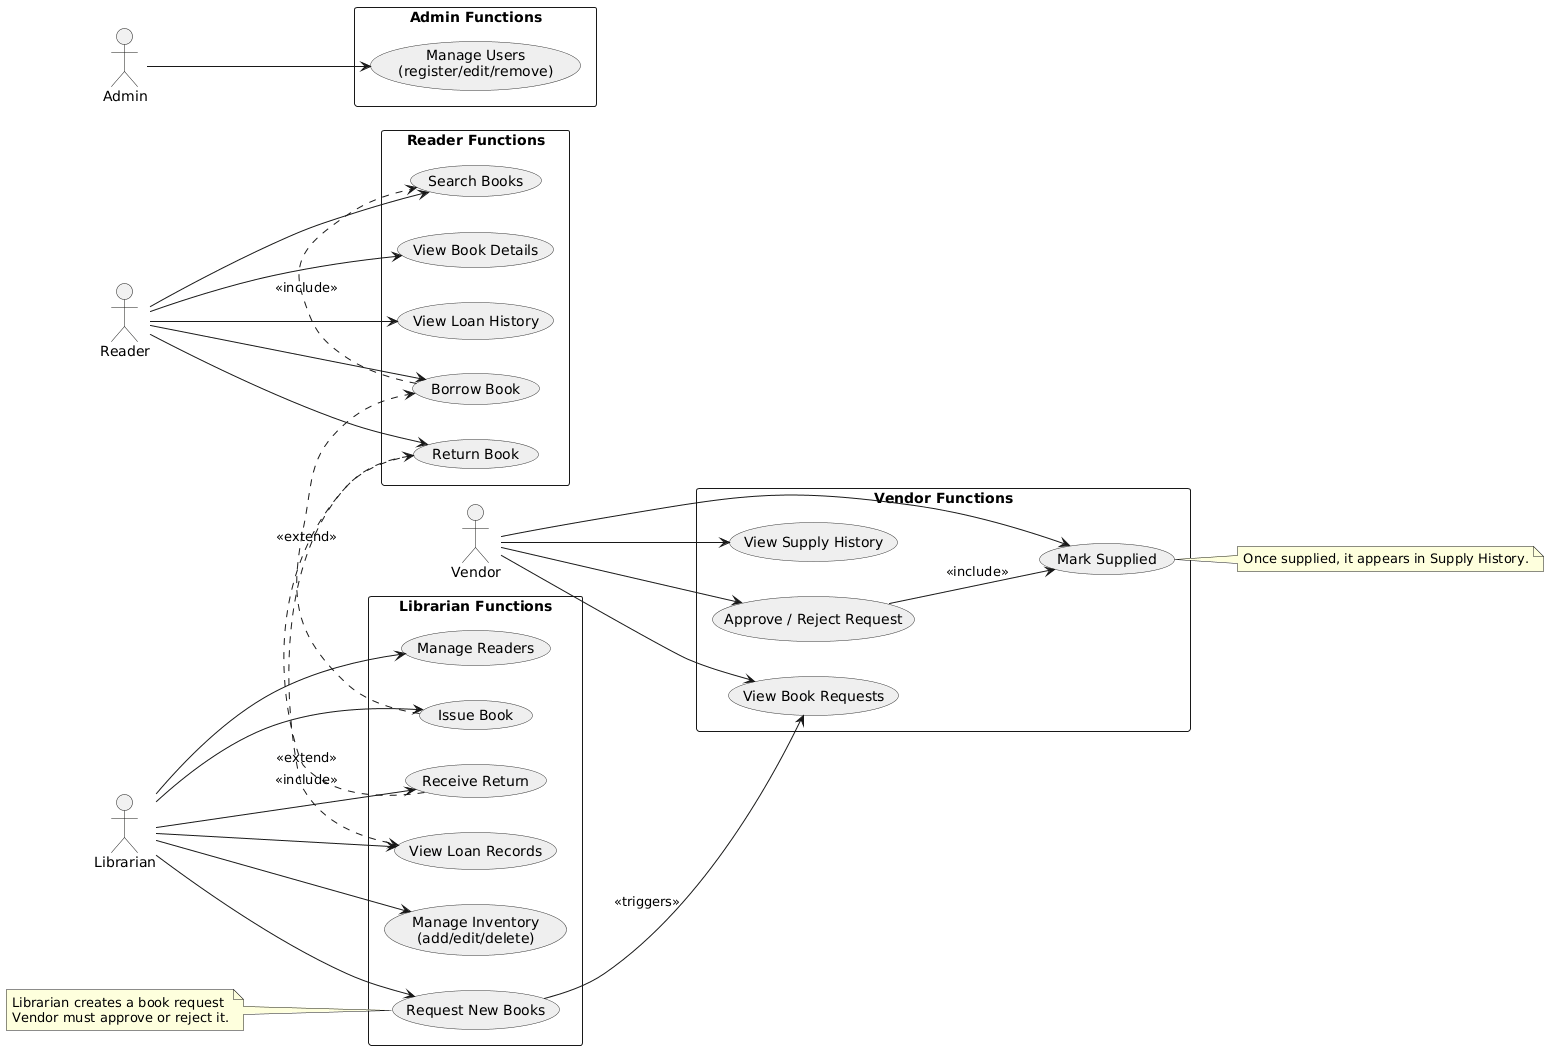

The diagram above was rendered by PlantUML. Its source (embedded in the PNG):
@startuml
left to right direction
skinparam packageStyle rectangle
skinparam usecase {
  BackgroundColor #EFEFEF
  BorderColor #333
}

' ------------------ ACTORS ------------------
actor Reader
actor Librarian
actor Vendor
actor Admin


' ------------------ READER FUNCTIONS ------------------
package "Reader Functions" {
  usecase UC_Search as "Search Books"
  usecase UC_ViewDetails as "View Book Details"
  usecase UC_Borrow as "Borrow Book"
  usecase UC_Return as "Return Book"
  usecase UC_ViewHistory as "View Loan History"
}

Reader --> UC_Search
Reader --> UC_ViewDetails
Reader --> UC_Borrow
Reader --> UC_Return
Reader --> UC_ViewHistory


' ------------------ LIBRARIAN FUNCTIONS ------------------
package "Librarian Functions" {
  usecase UC_Issue as "Issue Book"
  usecase UC_Receive as "Receive Return"
  usecase UC_ManageInventory as "Manage Inventory\n(add/edit/delete)"
  usecase UC_ManageReaders as "Manage Readers"
  usecase UC_RequestNew as "Request New Books"
  usecase UC_ViewLoans as "View Loan Records"
}

Librarian --> UC_Issue
Librarian --> UC_Receive
Librarian --> UC_ManageInventory
Librarian --> UC_ManageReaders
Librarian --> UC_RequestNew
Librarian --> UC_ViewLoans


' ------------------ VENDOR FUNCTIONS ------------------
package "Vendor Functions" {
  usecase UC_ViewRequests as "View Book Requests"
  usecase UC_ApproveReject as "Approve / Reject Request"
  usecase UC_MarkSupplied as "Mark Supplied"
  usecase UC_SupplyHistory as "View Supply History"
}

Vendor --> UC_ViewRequests
Vendor --> UC_ApproveReject
Vendor --> UC_MarkSupplied
Vendor --> UC_SupplyHistory


' ------------------ ADMIN FUNCTIONS ------------------
package "Admin Functions" {
  usecase UC_ManageUsers as "Manage Users\n(register/edit/remove)"
}

Admin --> UC_ManageUsers


' ------------------ RELATIONSHIPS ------------------
UC_Issue .> UC_Borrow : <<extend>>
UC_Receive .> UC_Return : <<extend>>

UC_Borrow .> UC_Search : <<include>>
UC_Return .> UC_ViewLoans : <<include>>

UC_RequestNew --> UC_ViewRequests : <<triggers>>

UC_ApproveReject --> UC_MarkSupplied : <<include>>


' ------------------ NOTES ------------------
note left of UC_RequestNew
  Librarian creates a book request
  Vendor must approve or reject it.
end note

note right of UC_MarkSupplied
  Once supplied, it appears in Supply History.
end note
@enduml